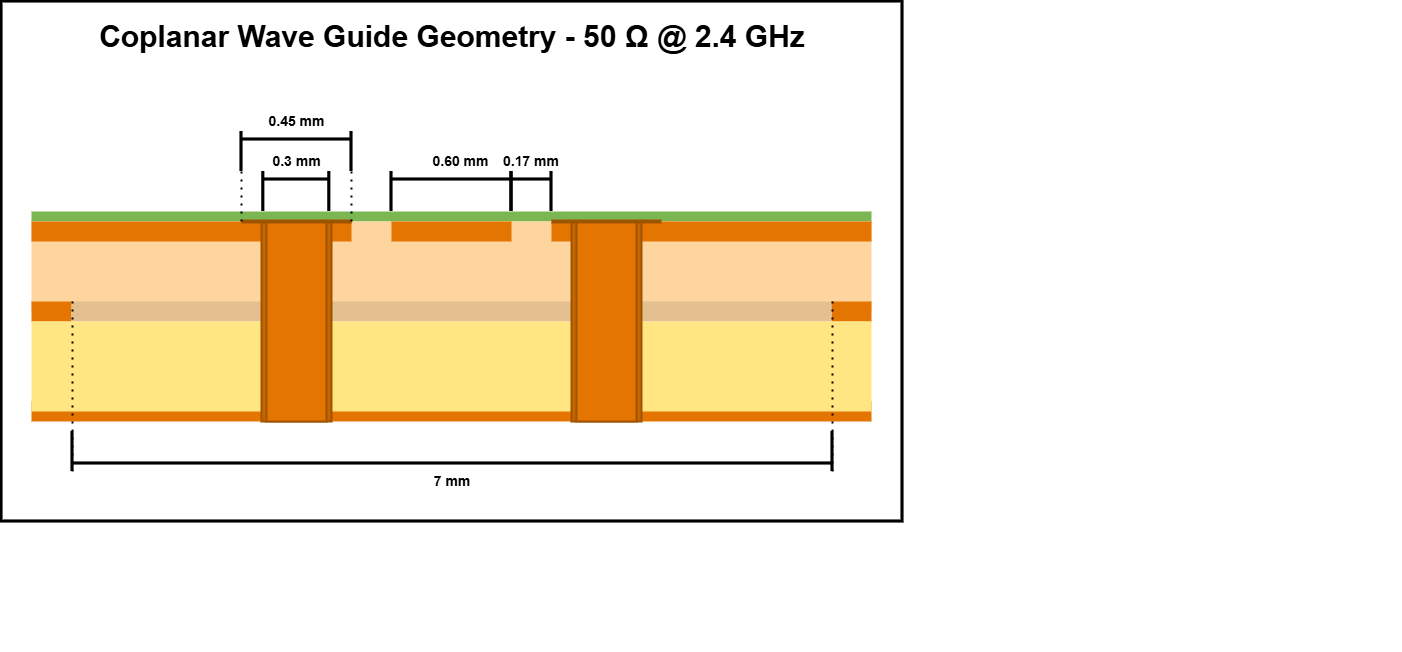

The diagram above was exported from draw.io. Its source (the exported page's mxGraphModel, read from the mxfile embedded in the PNG):
<mxGraphModel dx="2037" dy="1213" grid="1" gridSize="10" guides="1" tooltips="1" connect="1" arrows="1" fold="1" page="1" pageScale="1" pageWidth="1169" pageHeight="827" math="0" shadow="0">
  <root>
    <mxCell id="0" />
    <mxCell id="1" parent="0" />
    <mxCell id="5fbi6K0mEUP4gjZBFJxj-7" value="" style="rounded=0;whiteSpace=wrap;html=1;strokeWidth=3.1496;" vertex="1" parent="1">
      <mxGeometry x="90" y="20" width="901" height="520" as="geometry" />
    </mxCell>
    <mxCell id="5fbi6K0mEUP4gjZBFJxj-5" value="" style="rounded=0;whiteSpace=wrap;html=1;fillColor=#7CB652;strokeColor=none;" vertex="1" parent="1">
      <mxGeometry x="120" y="230" width="840" height="10" as="geometry" />
    </mxCell>
    <mxCell id="qgAZdiQrAURjryoYcPez-1" value="" style="rounded=0;whiteSpace=wrap;html=1;fillColor=#FFD59F;strokeColor=none;" parent="1" vertex="1">
      <mxGeometry x="120" y="240" width="840" height="90" as="geometry" />
    </mxCell>
    <mxCell id="qgAZdiQrAURjryoYcPez-2" value="" style="rounded=0;whiteSpace=wrap;html=1;fillColor=#E47500;strokeColor=none;" parent="1" vertex="1">
      <mxGeometry x="120" y="240" width="320" height="20" as="geometry" />
    </mxCell>
    <mxCell id="qgAZdiQrAURjryoYcPez-3" value="" style="rounded=0;whiteSpace=wrap;html=1;fillColor=#E47500;strokeColor=none;" parent="1" vertex="1">
      <mxGeometry x="480" y="240" width="120" height="20" as="geometry" />
    </mxCell>
    <mxCell id="qgAZdiQrAURjryoYcPez-7" value="" style="rounded=0;whiteSpace=wrap;html=1;fillColor=#E47500;strokeColor=none;" parent="1" vertex="1">
      <mxGeometry x="640" y="240" width="320" height="20" as="geometry" />
    </mxCell>
    <mxCell id="qgAZdiQrAURjryoYcPez-8" value="" style="rounded=0;whiteSpace=wrap;html=1;fillColor=#E47500;strokeColor=none;" parent="1" vertex="1">
      <mxGeometry x="920" y="320" width="40" height="20" as="geometry" />
    </mxCell>
    <mxCell id="qgAZdiQrAURjryoYcPez-9" value="" style="rounded=0;whiteSpace=wrap;html=1;fillColor=#E47500;strokeColor=none;" parent="1" vertex="1">
      <mxGeometry x="120" y="420" width="840" height="20" as="geometry" />
    </mxCell>
    <mxCell id="qgAZdiQrAURjryoYcPez-23" value="" style="rounded=0;whiteSpace=wrap;html=1;fillColor=#E47500;strokeColor=none;" parent="1" vertex="1">
      <mxGeometry x="120" y="320" width="40" height="20" as="geometry" />
    </mxCell>
    <mxCell id="qgAZdiQrAURjryoYcPez-33" value="" style="group;rotation=-180;" parent="1" vertex="1" connectable="0">
      <mxGeometry x="480" y="190" width="120" height="40" as="geometry" />
    </mxCell>
    <mxCell id="qgAZdiQrAURjryoYcPez-30" value="" style="endArrow=none;html=1;rounded=0;strokeWidth=3.1496;" parent="qgAZdiQrAURjryoYcPez-33" edge="1">
      <mxGeometry width="50" height="50" relative="1" as="geometry">
        <mxPoint x="120" as="sourcePoint" />
        <mxPoint x="120" y="40" as="targetPoint" />
      </mxGeometry>
    </mxCell>
    <mxCell id="qgAZdiQrAURjryoYcPez-31" value="" style="endArrow=none;html=1;rounded=0;strokeWidth=3.1496;" parent="qgAZdiQrAURjryoYcPez-33" edge="1">
      <mxGeometry width="50" height="50" relative="1" as="geometry">
        <mxPoint y="8" as="sourcePoint" />
        <mxPoint x="120" y="8" as="targetPoint" />
      </mxGeometry>
    </mxCell>
    <mxCell id="qgAZdiQrAURjryoYcPez-32" value="" style="endArrow=none;html=1;rounded=0;strokeWidth=3.1496;" parent="qgAZdiQrAURjryoYcPez-33" edge="1">
      <mxGeometry width="50" height="50" relative="1" as="geometry">
        <mxPoint as="sourcePoint" />
        <mxPoint y="40" as="targetPoint" />
      </mxGeometry>
    </mxCell>
    <mxCell id="qgAZdiQrAURjryoYcPez-38" value="" style="group" parent="1" vertex="1" connectable="0">
      <mxGeometry x="600" y="190" width="40" height="40" as="geometry" />
    </mxCell>
    <mxCell id="qgAZdiQrAURjryoYcPez-35" value="" style="endArrow=none;html=1;rounded=0;strokeWidth=3.1496;" parent="qgAZdiQrAURjryoYcPez-38" edge="1">
      <mxGeometry width="50" height="50" relative="1" as="geometry">
        <mxPoint x="40" as="sourcePoint" />
        <mxPoint x="40" y="40" as="targetPoint" />
      </mxGeometry>
    </mxCell>
    <mxCell id="qgAZdiQrAURjryoYcPez-36" value="" style="endArrow=none;html=1;rounded=0;strokeWidth=3.1496;" parent="qgAZdiQrAURjryoYcPez-38" edge="1">
      <mxGeometry width="50" height="50" relative="1" as="geometry">
        <mxPoint y="8" as="sourcePoint" />
        <mxPoint x="40" y="8" as="targetPoint" />
      </mxGeometry>
    </mxCell>
    <mxCell id="qgAZdiQrAURjryoYcPez-37" value="" style="endArrow=none;html=1;rounded=0;strokeWidth=3.1496;" parent="qgAZdiQrAURjryoYcPez-38" edge="1">
      <mxGeometry width="50" height="50" relative="1" as="geometry">
        <mxPoint as="sourcePoint" />
        <mxPoint y="40" as="targetPoint" />
      </mxGeometry>
    </mxCell>
    <mxCell id="qgAZdiQrAURjryoYcPez-43" value="&lt;b&gt;&lt;font style=&quot;font-size: 14px;&quot;&gt;0.60 mm&lt;/font&gt;&lt;/b&gt;" style="text;html=1;whiteSpace=wrap;strokeColor=none;fillColor=none;align=center;verticalAlign=middle;rounded=0;" parent="1" vertex="1">
      <mxGeometry x="519" y="170" width="61" height="20" as="geometry" />
    </mxCell>
    <mxCell id="qgAZdiQrAURjryoYcPez-44" value="&lt;b&gt;&lt;font style=&quot;font-size: 14px;&quot;&gt;0.17 mm&lt;/font&gt;&lt;/b&gt;" style="text;html=1;whiteSpace=wrap;strokeColor=none;fillColor=none;align=center;verticalAlign=middle;rounded=0;" parent="1" vertex="1">
      <mxGeometry x="590" y="170" width="60" height="20" as="geometry" />
    </mxCell>
    <mxCell id="qgAZdiQrAURjryoYcPez-45" value="&lt;b&gt;&lt;font style=&quot;font-size: 14px;&quot;&gt;0.3 mm&lt;/font&gt;&lt;/b&gt;" style="text;html=1;whiteSpace=wrap;strokeColor=none;fillColor=none;align=center;verticalAlign=middle;rounded=0;" parent="1" vertex="1">
      <mxGeometry x="357.5" y="170" width="55" height="20" as="geometry" />
    </mxCell>
    <mxCell id="qgAZdiQrAURjryoYcPez-46" value="" style="group;rotation=0;" parent="1" vertex="1" connectable="0">
      <mxGeometry x="161" y="450" width="1329" height="220" as="geometry" />
    </mxCell>
    <mxCell id="qgAZdiQrAURjryoYcPez-47" value="" style="endArrow=none;html=1;rounded=0;strokeWidth=3.1496;" parent="qgAZdiQrAURjryoYcPez-46" edge="1">
      <mxGeometry width="50" height="50" relative="1" as="geometry">
        <mxPoint y="40" as="sourcePoint" />
        <mxPoint as="targetPoint" />
      </mxGeometry>
    </mxCell>
    <mxCell id="qgAZdiQrAURjryoYcPez-48" value="" style="endArrow=none;html=1;rounded=0;strokeWidth=3.1496;" parent="qgAZdiQrAURjryoYcPez-46" edge="1">
      <mxGeometry width="50" height="50" relative="1" as="geometry">
        <mxPoint x="760" y="32" as="sourcePoint" />
        <mxPoint y="32" as="targetPoint" />
      </mxGeometry>
    </mxCell>
    <mxCell id="qgAZdiQrAURjryoYcPez-49" value="" style="endArrow=none;html=1;rounded=0;strokeWidth=3.1496;" parent="qgAZdiQrAURjryoYcPez-46" edge="1">
      <mxGeometry width="50" height="50" relative="1" as="geometry">
        <mxPoint x="760" y="40" as="sourcePoint" />
        <mxPoint x="760" as="targetPoint" />
      </mxGeometry>
    </mxCell>
    <mxCell id="qgAZdiQrAURjryoYcPez-56" value="" style="rounded=0;whiteSpace=wrap;html=1;fillColor=light-dark(#E4BF8F,#FF9000);strokeColor=none;" parent="1" vertex="1">
      <mxGeometry x="160" y="320" width="760" height="20" as="geometry" />
    </mxCell>
    <mxCell id="qgAZdiQrAURjryoYcPez-55" value="&lt;span style=&quot;font-size: 14px;&quot;&gt;&lt;b&gt;7 mm&lt;/b&gt;&lt;/span&gt;" style="text;html=1;whiteSpace=wrap;strokeColor=none;fillColor=none;align=center;verticalAlign=middle;rounded=0;" parent="1" vertex="1">
      <mxGeometry x="521" y="490" width="40" height="20" as="geometry" />
    </mxCell>
    <mxCell id="qgAZdiQrAURjryoYcPez-24" value="" style="group" parent="1" vertex="1" connectable="0">
      <mxGeometry x="330" y="240" width="630" height="200" as="geometry" />
    </mxCell>
    <mxCell id="5fbi6K0mEUP4gjZBFJxj-4" value="" style="rounded=0;whiteSpace=wrap;html=1;fillColor=#FFE683;strokeColor=none;" vertex="1" parent="qgAZdiQrAURjryoYcPez-24">
      <mxGeometry x="-210" y="100" width="840" height="90" as="geometry" />
    </mxCell>
    <mxCell id="qgAZdiQrAURjryoYcPez-25" value="" style="group" parent="qgAZdiQrAURjryoYcPez-24" vertex="1" connectable="0">
      <mxGeometry x="20" width="70" height="200" as="geometry" />
    </mxCell>
    <mxCell id="qgAZdiQrAURjryoYcPez-26" value="" style="rounded=0;whiteSpace=wrap;html=1;fillColor=#C66600;strokeColor=#9D5300;strokeWidth=1.9685;" parent="qgAZdiQrAURjryoYcPez-25" vertex="1">
      <mxGeometry width="70" height="200" as="geometry" />
    </mxCell>
    <mxCell id="qgAZdiQrAURjryoYcPez-27" value="" style="rounded=0;whiteSpace=wrap;html=1;fillColor=#E47500;strokeColor=#9D5300;strokeWidth=1.9685;" parent="qgAZdiQrAURjryoYcPez-25" vertex="1">
      <mxGeometry x="5" width="60" height="200" as="geometry" />
    </mxCell>
    <mxCell id="qgAZdiQrAURjryoYcPez-28" value="" style="endArrow=none;html=1;rounded=0;exitX=0.06;exitY=0;exitDx=0;exitDy=0;exitPerimeter=0;strokeWidth=3.937;strokeColor=#9D5300;" parent="qgAZdiQrAURjryoYcPez-24" edge="1">
      <mxGeometry width="50" height="50" relative="1" as="geometry">
        <mxPoint as="sourcePoint" />
        <mxPoint x="110" as="targetPoint" />
      </mxGeometry>
    </mxCell>
    <mxCell id="qgAZdiQrAURjryoYcPez-40" value="" style="endArrow=none;html=1;rounded=0;strokeWidth=3.1496;" parent="1" edge="1">
      <mxGeometry width="50" height="50" relative="1" as="geometry">
        <mxPoint x="440" y="150" as="sourcePoint" />
        <mxPoint x="440" y="190" as="targetPoint" />
      </mxGeometry>
    </mxCell>
    <mxCell id="qgAZdiQrAURjryoYcPez-41" value="" style="endArrow=none;html=1;rounded=0;strokeWidth=3.1496;" parent="1" edge="1">
      <mxGeometry width="50" height="50" relative="1" as="geometry">
        <mxPoint x="330" y="158" as="sourcePoint" />
        <mxPoint x="440" y="158" as="targetPoint" />
      </mxGeometry>
    </mxCell>
    <mxCell id="qgAZdiQrAURjryoYcPez-42" value="" style="endArrow=none;html=1;rounded=0;strokeWidth=3.1496;" parent="1" edge="1">
      <mxGeometry width="50" height="50" relative="1" as="geometry">
        <mxPoint x="330" y="150" as="sourcePoint" />
        <mxPoint x="330" y="190" as="targetPoint" />
      </mxGeometry>
    </mxCell>
    <mxCell id="qgAZdiQrAURjryoYcPez-58" value="" style="endArrow=none;html=1;rounded=0;strokeWidth=3.1496;" parent="1" edge="1">
      <mxGeometry width="50" height="50" relative="1" as="geometry">
        <mxPoint x="417.8" y="190" as="sourcePoint" />
        <mxPoint x="417.8" y="230" as="targetPoint" />
      </mxGeometry>
    </mxCell>
    <mxCell id="qgAZdiQrAURjryoYcPez-59" value="" style="endArrow=none;html=1;rounded=0;strokeWidth=3.1496;" parent="1" edge="1">
      <mxGeometry width="50" height="50" relative="1" as="geometry">
        <mxPoint x="351.8" y="198" as="sourcePoint" />
        <mxPoint x="417.8" y="198" as="targetPoint" />
      </mxGeometry>
    </mxCell>
    <mxCell id="qgAZdiQrAURjryoYcPez-60" value="" style="endArrow=none;html=1;rounded=0;strokeWidth=3.1496;" parent="1" edge="1">
      <mxGeometry width="50" height="50" relative="1" as="geometry">
        <mxPoint x="351.8" y="190" as="sourcePoint" />
        <mxPoint x="351.8" y="230" as="targetPoint" />
      </mxGeometry>
    </mxCell>
    <mxCell id="qgAZdiQrAURjryoYcPez-61" value="&lt;b&gt;&lt;font style=&quot;font-size: 14px;&quot;&gt;0.45 mm&lt;/font&gt;&lt;/b&gt;" style="text;html=1;whiteSpace=wrap;strokeColor=none;fillColor=none;align=center;verticalAlign=middle;rounded=0;" parent="1" vertex="1">
      <mxGeometry x="352.5" y="130" width="65" height="20" as="geometry" />
    </mxCell>
    <mxCell id="qgAZdiQrAURjryoYcPez-63" value="" style="endArrow=none;dashed=1;html=1;dashPattern=1 3;strokeWidth=2;rounded=0;" parent="1" edge="1">
      <mxGeometry width="50" height="50" relative="1" as="geometry">
        <mxPoint x="440" y="240" as="sourcePoint" />
        <mxPoint x="440" y="190" as="targetPoint" />
      </mxGeometry>
    </mxCell>
    <mxCell id="qgAZdiQrAURjryoYcPez-64" value="" style="endArrow=none;dashed=1;html=1;dashPattern=1 3;strokeWidth=2;rounded=0;" parent="1" edge="1">
      <mxGeometry width="50" height="50" relative="1" as="geometry">
        <mxPoint x="330" y="240" as="sourcePoint" />
        <mxPoint x="330" y="190" as="targetPoint" />
      </mxGeometry>
    </mxCell>
    <mxCell id="qgAZdiQrAURjryoYcPez-68" value="" style="endArrow=none;dashed=1;html=1;dashPattern=1 3;strokeWidth=2;rounded=0;entryX=0;entryY=0;entryDx=0;entryDy=0;" parent="1" edge="1">
      <mxGeometry width="50" height="50" relative="1" as="geometry">
        <mxPoint x="161" y="490" as="sourcePoint" />
        <mxPoint x="161" y="320.0000000000001" as="targetPoint" />
      </mxGeometry>
    </mxCell>
    <mxCell id="qgAZdiQrAURjryoYcPez-69" value="" style="endArrow=none;dashed=1;html=1;dashPattern=1 3;strokeWidth=2;rounded=0;entryX=0;entryY=0;entryDx=0;entryDy=0;" parent="1" edge="1">
      <mxGeometry width="50" height="50" relative="1" as="geometry">
        <mxPoint x="921" y="490" as="sourcePoint" />
        <mxPoint x="921" y="320" as="targetPoint" />
      </mxGeometry>
    </mxCell>
    <mxCell id="qgAZdiQrAURjryoYcPez-17" value="" style="group" parent="1" vertex="1" connectable="0">
      <mxGeometry x="640" y="240" width="110" height="200" as="geometry" />
    </mxCell>
    <mxCell id="qgAZdiQrAURjryoYcPez-15" value="" style="group" parent="qgAZdiQrAURjryoYcPez-17" vertex="1" connectable="0">
      <mxGeometry x="20" width="70" height="200" as="geometry" />
    </mxCell>
    <mxCell id="qgAZdiQrAURjryoYcPez-12" value="" style="rounded=0;whiteSpace=wrap;html=1;fillColor=#C66600;strokeColor=#9D5300;strokeWidth=1.9685;" parent="qgAZdiQrAURjryoYcPez-15" vertex="1">
      <mxGeometry width="70" height="200" as="geometry" />
    </mxCell>
    <mxCell id="qgAZdiQrAURjryoYcPez-14" value="" style="rounded=0;whiteSpace=wrap;html=1;fillColor=#E47500;strokeColor=#9D5300;strokeWidth=1.9685;" parent="qgAZdiQrAURjryoYcPez-15" vertex="1">
      <mxGeometry x="5" width="60" height="200" as="geometry" />
    </mxCell>
    <mxCell id="qgAZdiQrAURjryoYcPez-16" value="" style="endArrow=none;html=1;rounded=0;exitX=0.06;exitY=0;exitDx=0;exitDy=0;exitPerimeter=0;strokeWidth=3.937;strokeColor=#9D5300;" parent="qgAZdiQrAURjryoYcPez-17" edge="1">
      <mxGeometry width="50" height="50" relative="1" as="geometry">
        <mxPoint as="sourcePoint" />
        <mxPoint x="110" as="targetPoint" />
      </mxGeometry>
    </mxCell>
    <mxCell id="5fbi6K0mEUP4gjZBFJxj-8" value="&lt;span style=&quot;font-size: 30px;&quot;&gt;&lt;b&gt;Coplanar Wave Guide Geometry - 50 Ω @&amp;nbsp;&lt;/b&gt;&lt;/span&gt;&lt;b style=&quot;font-size: 30px;&quot;&gt;2.4 GHz&lt;/b&gt;" style="text;html=1;whiteSpace=wrap;strokeColor=none;fillColor=none;align=center;verticalAlign=middle;rounded=0;fontSize=27;" vertex="1" parent="1">
      <mxGeometry x="127.25" y="40" width="827.5" height="30" as="geometry" />
    </mxCell>
  </root>
</mxGraphModel>